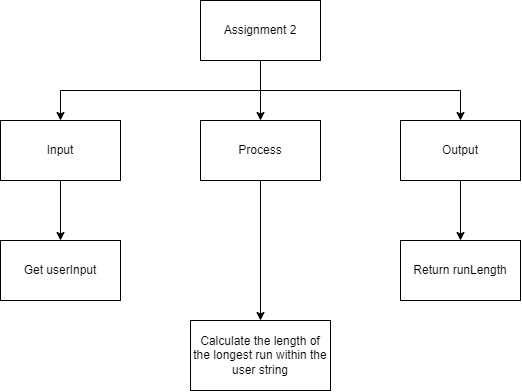

The diagram above was exported from draw.io. Its source (the exported page's mxGraphModel, read from the mxfile embedded in the PNG):
<mxGraphModel dx="895" dy="618" grid="1" gridSize="10" guides="1" tooltips="1" connect="1" arrows="1" fold="1" page="1" pageScale="1" pageWidth="827" pageHeight="1169" math="0" shadow="0">
  <root>
    <mxCell id="0" />
    <mxCell id="1" parent="0" />
    <mxCell id="2" value="Assignment 2" style="rounded=0;whiteSpace=wrap;html=1;" vertex="1" parent="1">
      <mxGeometry x="360" y="80" width="120" height="60" as="geometry" />
    </mxCell>
    <mxCell id="3" value="" style="endArrow=classic;html=1;exitX=0.5;exitY=1;exitDx=0;exitDy=0;" edge="1" parent="1" source="2">
      <mxGeometry width="50" height="50" relative="1" as="geometry">
        <mxPoint x="390" y="410" as="sourcePoint" />
        <mxPoint x="420" y="200" as="targetPoint" />
      </mxGeometry>
    </mxCell>
    <mxCell id="4" value="Process" style="rounded=0;whiteSpace=wrap;html=1;" vertex="1" parent="1">
      <mxGeometry x="360" y="200" width="120" height="60" as="geometry" />
    </mxCell>
    <mxCell id="5" value="Input" style="rounded=0;whiteSpace=wrap;html=1;" vertex="1" parent="1">
      <mxGeometry x="160" y="200" width="120" height="60" as="geometry" />
    </mxCell>
    <mxCell id="6" value="Output" style="rounded=0;whiteSpace=wrap;html=1;" vertex="1" parent="1">
      <mxGeometry x="560" y="200" width="120" height="60" as="geometry" />
    </mxCell>
    <mxCell id="7" value="" style="endArrow=none;html=1;" edge="1" parent="1">
      <mxGeometry width="50" height="50" relative="1" as="geometry">
        <mxPoint x="220" y="170" as="sourcePoint" />
        <mxPoint x="620" y="170" as="targetPoint" />
      </mxGeometry>
    </mxCell>
    <mxCell id="8" value="" style="endArrow=classic;html=1;entryX=0.5;entryY=0;entryDx=0;entryDy=0;" edge="1" parent="1" target="5">
      <mxGeometry width="50" height="50" relative="1" as="geometry">
        <mxPoint x="220" y="170" as="sourcePoint" />
        <mxPoint x="360" y="270" as="targetPoint" />
      </mxGeometry>
    </mxCell>
    <mxCell id="9" value="" style="endArrow=classic;html=1;entryX=0.5;entryY=0;entryDx=0;entryDy=0;" edge="1" parent="1">
      <mxGeometry width="50" height="50" relative="1" as="geometry">
        <mxPoint x="620" y="170" as="sourcePoint" />
        <mxPoint x="620" y="200" as="targetPoint" />
      </mxGeometry>
    </mxCell>
    <mxCell id="10" value="" style="endArrow=classic;html=1;exitX=0.5;exitY=1;exitDx=0;exitDy=0;" edge="1" parent="1" source="5">
      <mxGeometry width="50" height="50" relative="1" as="geometry">
        <mxPoint x="450" y="390" as="sourcePoint" />
        <mxPoint x="220" y="320" as="targetPoint" />
      </mxGeometry>
    </mxCell>
    <mxCell id="11" value="Get userInput" style="rounded=0;whiteSpace=wrap;html=1;" vertex="1" parent="1">
      <mxGeometry x="160" y="320" width="120" height="60" as="geometry" />
    </mxCell>
    <mxCell id="12" value="" style="endArrow=classic;html=1;exitX=0.5;exitY=1;exitDx=0;exitDy=0;" edge="1" parent="1" source="4">
      <mxGeometry width="50" height="50" relative="1" as="geometry">
        <mxPoint x="450" y="390" as="sourcePoint" />
        <mxPoint x="420" y="400" as="targetPoint" />
      </mxGeometry>
    </mxCell>
    <mxCell id="13" value="Calculate the length of the longest run within the user string" style="rounded=0;whiteSpace=wrap;html=1;" vertex="1" parent="1">
      <mxGeometry x="350" y="400" width="140" height="70" as="geometry" />
    </mxCell>
    <mxCell id="14" value="" style="endArrow=classic;html=1;exitX=0.5;exitY=1;exitDx=0;exitDy=0;" edge="1" parent="1" source="6">
      <mxGeometry width="50" height="50" relative="1" as="geometry">
        <mxPoint x="450" y="390" as="sourcePoint" />
        <mxPoint x="620" y="320" as="targetPoint" />
      </mxGeometry>
    </mxCell>
    <mxCell id="15" value="Return runLength" style="rounded=0;whiteSpace=wrap;html=1;" vertex="1" parent="1">
      <mxGeometry x="560" y="320" width="120" height="60" as="geometry" />
    </mxCell>
  </root>
</mxGraphModel>